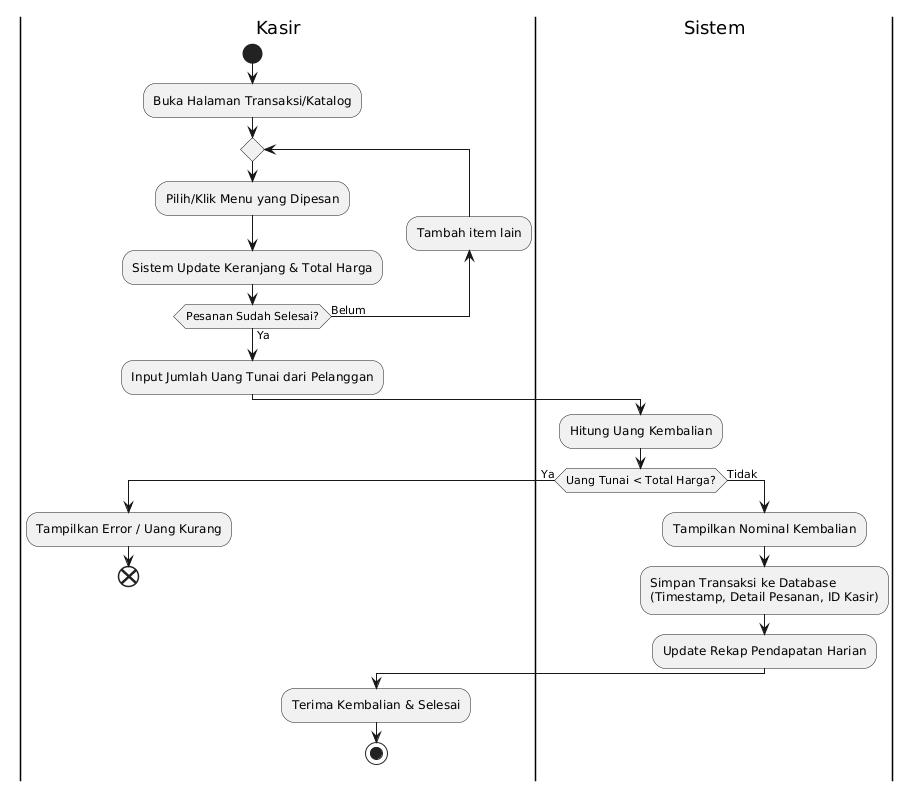

The diagram above was rendered by PlantUML. Its source (embedded in the PNG):
@startuml
|Kasir|
start
:Buka Halaman Transaksi/Katalog;

repeat
  :Pilih/Klik Menu yang Dipesan;
  :Sistem Update Keranjang & Total Harga;
backward:Tambah item lain;
repeat while (Pesanan Sudah Selesai?) is (Belum) not (Ya)

:Input Jumlah Uang Tunai dari Pelanggan;

|Sistem|
:Hitung Uang Kembalian;
if (Uang Tunai < Total Harga?) then (Ya)
  |Kasir|
  :Tampilkan Error / Uang Kurang;
  end
else (Tidak)
  |Sistem|
  :Tampilkan Nominal Kembalian;
  :Simpan Transaksi ke Database\n(Timestamp, Detail Pesanan, ID Kasir);
  :Update Rekap Pendapatan Harian;
  |Kasir|
  :Terima Kembalian & Selesai;
  stop
endif
@endum